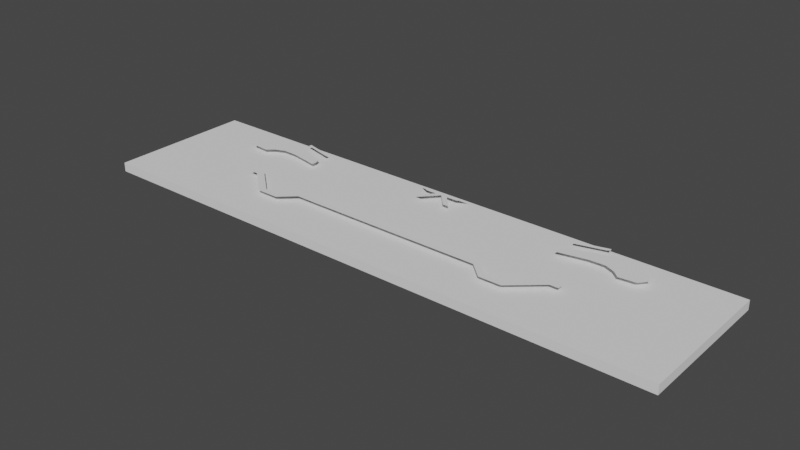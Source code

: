# Source: face.blend  (saved by Blender 3.5.10; exported with 4.5.12 LTS)
import bpy
from mathutils import Matrix  # noqa: F401  (used for matrix-valued properties, if any)

bpy.ops.wm.read_factory_settings(use_empty=True)
scene = bpy.context.scene
scene.name = 'Scene'

# ---- collections
col_collection = bpy.data.collections.new('Collection'); scene.collection.children.link(col_collection)

# ---- world
world_world = bpy.data.worlds.new('World'); scene.world = world_world
world_world.use_nodes = True; world_world.node_tree.nodes.clear()
_N = world_world.node_tree.nodes; _L = world_world.node_tree.links
n0 = _N.new('ShaderNodeOutputWorld'); n0.name = 'World Output'; n0.location = (300, 300)
n1 = _N.new('ShaderNodeBackground'); n1.name = 'Background'; n1.location = (10, 300)
n1.inputs[0].default_value = (0.05088, 0.05088, 0.05088, 1.0)
_L.new(n1.outputs[0], n0.inputs[0])
n0.is_active_output = True
world_world.color = (0.05088, 0.05088, 0.05088)
world_world.use_sun_shadow = False
world_world.sun_shadow_jitter_overblur = 0.0

# ---- meshes
me_plane_002 = bpy.data.meshes.new('Plane.002')
me_plane_002.from_pydata([(-38.0, -3.274, 0.0), (-36.12, -3.274, 0.0), (-37.98, -1.799, 0.0), (-35.56, -1.775, 0.0), (-29.85, -8.773, 0.0), (-29.03, -7.423, 0.0), (-24.99, -8.797, 0.0), (-25.47, -7.463, 0.0), (-21.7, -5.745, 0.0), (-22.24, -4.492, 0.0), (0.0, -5.785, 0.0), (0.0, -4.503, 0.0), (38.0, -3.274, 0.0), (36.12, -3.274, 0.0), (37.98, -1.799, 0.0), (35.56, -1.775, 0.0), (29.85, -8.773, 0.0), (29.03, -7.423, 0.0), (24.99, -8.797, 0.0), (25.47, -7.463, 0.0), (21.7, -5.745, 0.0), (22.24, -4.492, 0.0), (-5.87, 14.02, 0.0), (-1.394, 12.91, 0.0), (-3.726, 12.91, 0.0), (-1.394, 14.02, 0.0), (0.0, 12.91, 0.0), (0.0, 14.02, 0.0), (-4.148, 9.822, 0.0), (-2.754, 9.822, 0.0), (5.87, 14.02, 0.0), (1.394, 12.91, 0.0), (3.726, 12.91, 0.0), (1.394, 14.02, 0.0), (4.148, 9.822, 0.0), (2.754, 9.822, 0.0), (-48.93, 8.8, 0.0), (-46.57, 11.86, 0.0), (-43.72, 6.581, 0.0), (-42.29, 7.86, 0.0), (-36.28, 11.64, 0.0), (-36.78, 8.74, 0.0), (-30.91, 9.82, 0.0), (-30.53, 7.475, 0.0), (-47.44, 6.931, 0.0), (-30.42, 8.566, 0.0), (-45.19, 10.71, 0.0), (-36.57, 9.959, 0.0), (-41.89, 13.09, 0.0), (-40.11, 8.806, 0.0), (-40.68, 11.12, 0.0), (48.93, 8.8, 0.0), (46.57, 11.86, 0.0), (43.72, 6.581, 0.0), (42.29, 7.86, 0.0), (36.28, 11.64, 0.0), (36.78, 8.74, 0.0), (30.91, 9.82, 0.0), (30.53, 7.475, 0.0), (47.44, 6.931, 0.0), (30.42, 8.566, 0.0), (45.19, 10.71, 0.0), (36.57, 9.959, 0.0), (41.89, 13.09, 0.0), (40.11, 8.806, 0.0), (40.68, 11.12, 0.0), (-37.93, 14.2, 0.0), (-31.23, 12.43, 0.0), (-37.75, 14.83, 0.0), (-31.05, 13.07, 0.0), (37.93, 14.2, 0.0), (31.23, 12.43, 0.0), (37.75, 14.83, 0.0), (31.05, 13.07, 0.0), (-10.85, -5.765, 0.0), (-11.12, -4.497, 0.0), (-5.425, -5.775, 0.0), (-5.56, -4.5, 0.0), (10.85, -5.765, 0.0), (11.12, -4.497, 0.0), (5.425, -5.775, 0.0), (5.56, -4.5, 0.0), (-16.68, -4.494, 0.0), (-16.28, -5.755, 0.0), (-2.713, -5.78, 0.0), (-2.78, -4.502, 0.0), (2.713, -5.78, 0.0), (2.78, -4.502, 0.0), (16.68, -4.494, 0.0), (16.28, -5.755, 0.0), (1.356, -5.783, 0.0), (1.39, -4.503, 0.0), (-1.356, -5.783, 0.0), (-1.39, -4.503, 0.0), (4.17, -4.501, 0.0), (4.069, -5.778, 0.0), (-4.17, -4.501, 0.0), (-4.069, -5.778, 0.0), (8.34, -4.499, 0.0), (8.138, -5.77, 0.0), (-8.34, -4.499, 0.0), (-8.138, -5.77, 0.0)], [], [(0, 2, 3, 1), (1, 3, 5, 4), (4, 5, 7, 6), (6, 7, 9, 8), (83, 8, 9, 82), (12, 13, 15, 14), (13, 16, 17, 15), (16, 18, 19, 17), (18, 20, 21, 19), (89, 88, 21, 20), (26, 23, 25, 27), (25, 23, 24, 22), (23, 26, 29, 28), (26, 27, 33, 31), (33, 30, 32, 31), (31, 34, 35, 26), (44, 46, 37, 36), (50, 49, 41, 47), (45, 47, 41, 43), (42, 40, 47, 45), (48, 50, 47, 40), (38, 39, 46, 44), (37, 46, 50, 48), (46, 39, 49, 50), (59, 51, 52, 61), (65, 62, 56, 64), (60, 58, 56, 62), (57, 60, 62, 55), (63, 55, 62, 65), (53, 59, 61, 54), (52, 63, 65, 61), (61, 65, 64, 54), (66, 67, 69, 68), (70, 72, 73, 71), (101, 74, 75, 100), (97, 76, 77, 96), (99, 98, 79, 78), (95, 94, 81, 80), (74, 83, 82, 75), (92, 84, 85, 93), (90, 91, 87, 86), (78, 79, 88, 89), (10, 11, 91, 90), (10, 92, 93, 11), (86, 87, 94, 95), (84, 97, 96, 85), (80, 81, 98, 99), (76, 101, 100, 77)])
_uv = me_plane_002.uv_layers.new(name='UVMap')
_uv.uv.foreach_set('vector', [0.0, 0.0, 0.0, 0.0, 0.0, 0.0, 0.0, 0.0, 0.0, 0.0, 0.0, 0.0, 0.0, 0.0, 0.0, 0.0, 0.0, 0.0, 0.0, 0.0, 0.0, 0.0, 0.0, 0.0, 0.0, 0.0, 0.0, 0.0, 0.0, 0.0, 0.0, 0.0, 0.0, 0.0, 0.0, 0.0, 0.0, 0.0, 0.0, 0.0, 0.0, 0.0, 0.0, 0.0, 0.0, 0.0, 0.0, 0.0, 0.0, 0.0, 0.0, 0.0, 0.0, 0.0, 0.0, 0.0, 0.0, 0.0, 0.0, 0.0, 0.0, 0.0, 0.0, 0.0, 0.0, 0.0, 0.0, 0.0, 0.0, 0.0, 0.0, 0.0, 0.0, 0.0, 0.0, 0.0, 0.0, 0.0, 0.0, 0.0, 0.5, 0.0, 1.0, 0.0, 1.0, 1.0, 0.5, 1.0, 1.0, 1.0, 1.0, 0.0, 1.0, 0.0, 1.0, 1.0, 1.0, 0.0, 0.5, 0.0, 0.5, 0.0, 1.0, 0.0, 0.5, 0.0, 0.5, 1.0, 1.0, 1.0, 1.0, 0.0, 1.0, 1.0, 1.0, 1.0, 1.0, 0.0, 1.0, 0.0, 1.0, 0.0, 1.0, 0.0, 0.5, 0.0, 0.5, 0.0, 0.0, 0.0, 0.0, 0.0, 0.0, 0.0, 0.0, 0.0, 0.0, 0.0, 0.0, 0.0, 0.0, 0.0, 0.0, 0.0, 0.0, 0.0, 0.0, 0.0, 0.0, 0.0, 0.0, 0.0, 0.0, 0.0, 0.0, 0.0, 0.0, 0.0, 0.0, 0.0, 0.0, 0.0, 0.0, 0.0, 0.0, 0.0, 0.0, 0.0, 0.0, 0.0, 0.0, 0.0, 0.0, 0.0, 0.0, 0.0, 0.0, 0.0, 0.0, 0.0, 0.0, 0.0, 0.0, 0.0, 0.0, 0.0, 0.0, 0.0, 0.0, 0.0, 0.0, 0.0, 0.0, 0.0, 0.0, 0.0, 0.0, 0.0, 0.0, 0.0, 0.0, 0.0, 0.0, 0.0, 0.0, 0.0, 0.0, 0.0, 0.0, 0.0, 0.0, 0.0, 0.0, 0.0, 0.0, 0.0, 0.0, 0.0, 0.0, 0.0, 0.0, 0.0, 0.0, 0.0, 0.0, 0.0, 0.0, 0.0, 0.0, 0.0, 0.0, 0.0, 0.0, 0.0, 0.0, 0.0, 0.0, 0.0, 0.0, 0.0, 0.0, 0.0, 0.0, 0.0, 0.0, 0.0, 0.0, 0.0, 0.0, 0.0, 0.0, 0.0, 0.0, 0.0, 0.0, 0.0, 0.0, 0.0, 1.0, 0.0, 1.0, 1.0, 0.0, 1.0, 0.0, 0.0, 0.0, 1.0, 1.0, 1.0, 1.0, 0.0, 0.0, 0.0, 0.0, 0.0, 0.0, 0.0, 0.0, 0.0, 0.0, 0.0, 0.0, 0.0, 0.0, 0.0, 0.0, 0.0, 0.0, 0.0, 0.0, 0.0, 0.0, 0.0, 0.0, 0.0, 0.0, 0.0, 0.0, 0.0, 0.0, 0.0, 0.0, 0.0, 0.0, 0.0, 0.0, 0.0, 0.0, 0.0, 0.0, 0.0, 0.0, 0.0, 0.0, 0.0, 0.0, 0.0, 0.0, 0.0, 0.0, 0.0, 0.0, 0.0, 0.0, 0.0, 0.0, 0.0, 0.0, 0.0, 0.0, 0.0, 0.0, 0.0, 0.0, 0.0, 0.0, 0.0, 0.0, 0.0, 0.0, 0.0, 0.0, 0.0, 0.0, 0.0, 0.0, 0.0, 0.0, 0.0, 0.0, 0.0, 0.0, 0.0, 0.0, 0.0, 0.0, 0.0, 0.0, 0.0, 0.0, 0.0, 0.0, 0.0, 0.0, 0.0, 0.0, 0.0, 0.0, 0.0, 0.0, 0.0, 0.0, 0.0, 0.0, 0.0, 0.0, 0.0, 0.0, 0.0, 0.0, 0.0, 0.0, 0.0])
me_plane_002.update()
me_cube = bpy.data.meshes.new('Cube')
me_cube.from_pydata([(-1.0, -1.0, -1.0), (-1.0, -1.0, 1.0), (-1.0, 1.0, -1.0), (-1.0, 1.0, 1.0), (1.0, -1.0, -1.0), (1.0, -1.0, 1.0), (1.0, 1.0, -1.0), (1.0, 1.0, 1.0)], [], [(0, 1, 3, 2), (2, 3, 7, 6), (6, 7, 5, 4), (4, 5, 1, 0), (2, 6, 4, 0), (7, 3, 1, 5)])
_uv = me_cube.uv_layers.new(name='UVMap')
_uv.uv.foreach_set('vector', [0.375, 0.0, 0.625, 0.0, 0.625, 0.25, 0.375, 0.25, 0.375, 0.25, 0.625, 0.25, 0.625, 0.5, 0.375, 0.5, 0.375, 0.5, 0.625, 0.5, 0.625, 0.75, 0.375, 0.75, 0.375, 0.75, 0.625, 0.75, 0.625, 1.0, 0.375, 1.0, 0.125, 0.5, 0.375, 0.5, 0.375, 0.75, 0.125, 0.75, 0.625, 0.5, 0.875, 0.5, 0.875, 0.75, 0.625, 0.75])
me_cube.update()

# ---- objects
ob_face_002 = bpy.data.objects.new('Face.002', me_plane_002)
ob_cube = bpy.data.objects.new('Cube', me_cube)

# ---- transforms, parenting, visibility, modifiers, constraints
ob_face_002.location = (0.0, 0.0, 0.0)
ob_cube.location = (0.0, 0.0, -2.196)
ob_cube.scale = (64.0, 16.0, 1.0)

# ---- collection membership
col_collection.objects.link(ob_face_002)
col_collection.objects.link(ob_cube)

# ---- scene / render settings (as saved in the file)
scene.frame_start = 1; scene.frame_end = 250; scene.frame_set(1)
scene.render.engine = 'BLENDER_EEVEE_NEXT'
scene.cycles.sampling_pattern = 'TABULATED_SOBOL'
scene.view_settings.view_transform = 'Filmic'
bpy.context.view_layer.update()

# ---- added for rendering (the .blend has no active camera and no usable light): camera, sun
cam_auto = bpy.data.cameras.new('AutoCamera')
cam_auto.lens = 50.0
cam_auto.sensor_width = 36.0
cam_auto.clip_end = 2143.01
ob_auto_camera = bpy.data.objects.new('AutoCamera', cam_auto)
scene.collection.objects.link(ob_auto_camera)
ob_auto_camera.location = (122.109, -146.531, 96.0895)
ob_auto_camera.rotation_euler = (1.09748, -7.21219e-08, 0.694738)
scene.camera = ob_auto_camera
light_auto_sun = bpy.data.lights.new('AutoSun', 'SUN')
light_auto_sun.energy = 3.0
light_auto_sun.angle = 0.0523599
ob_auto_sun = bpy.data.objects.new('AutoSun', light_auto_sun)
scene.collection.objects.link(ob_auto_sun)
ob_auto_sun.rotation_euler = (0.872665, 0.174533, 0.523599)
bpy.context.view_layer.update()
